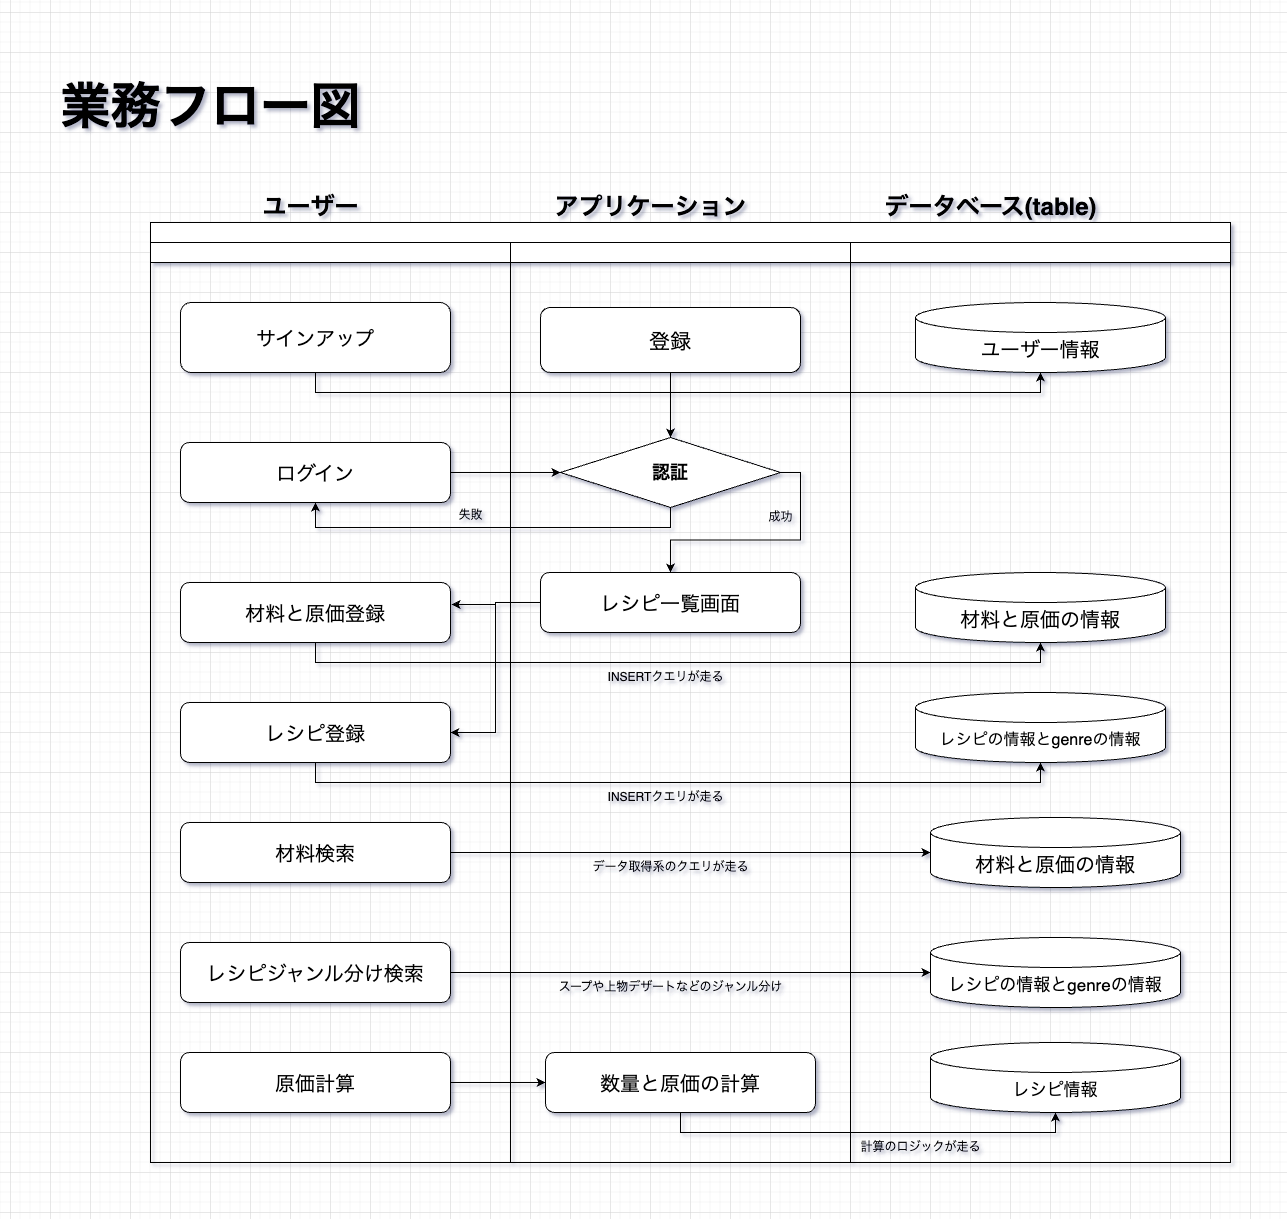

The diagram above was exported from draw.io. Its source (the exported page's mxGraphModel, read from the mxfile embedded in the PNG):
<mxGraphModel dx="1886" dy="1687" grid="1" gridSize="10" guides="1" tooltips="1" connect="1" arrows="1" fold="1" page="1" pageScale="1" pageWidth="1100" pageHeight="850" background="none" math="0" shadow="0">
  <root>
    <mxCell id="0" />
    <mxCell id="1" parent="0" />
    <mxCell id="Cs6u_LrRndYcABPFePya-14" value="&lt;h1&gt;&lt;span style=&quot;font-size: 50px;&quot;&gt;業務フロー図&lt;/span&gt;&lt;/h1&gt;" style="text;html=1;align=center;verticalAlign=middle;resizable=0;points=[];autosize=1;strokeColor=none;fillColor=none;" parent="1" vertex="1">
      <mxGeometry x="360" y="-402" width="320" height="110" as="geometry" />
    </mxCell>
    <mxCell id="77e6c97f196da883-1" value="&lt;h1 style=&quot;&quot;&gt;&lt;br&gt;&lt;/h1&gt;" style="swimlane;html=1;childLayout=stackLayout;startSize=20;rounded=0;shadow=0;labelBackgroundColor=none;strokeWidth=1;fontFamily=Verdana;fontSize=8;align=center;" parent="1" vertex="1">
      <mxGeometry x="460" y="-230" width="1080" height="940" as="geometry">
        <mxRectangle x="260" y="-190" width="290" height="90" as="alternateBounds" />
      </mxGeometry>
    </mxCell>
    <mxCell id="77e6c97f196da883-2" value="&lt;h2&gt;&lt;br&gt;&lt;/h2&gt;" style="swimlane;html=1;startSize=20;" parent="77e6c97f196da883-1" vertex="1">
      <mxGeometry y="20" width="360" height="920" as="geometry" />
    </mxCell>
    <mxCell id="77e6c97f196da883-8" value="&lt;span style=&quot;font-size: 20px;&quot;&gt;サインアップ&lt;/span&gt;" style="rounded=1;whiteSpace=wrap;html=1;shadow=0;labelBackgroundColor=none;strokeWidth=1;fontFamily=Verdana;fontSize=8;align=center;" parent="77e6c97f196da883-2" vertex="1">
      <mxGeometry x="30" y="60" width="270" height="70" as="geometry" />
    </mxCell>
    <mxCell id="77e6c97f196da883-9" value="&lt;font style=&quot;font-size: 20px;&quot;&gt;ログイン&lt;/font&gt;" style="rounded=1;whiteSpace=wrap;html=1;shadow=0;labelBackgroundColor=none;strokeWidth=1;fontFamily=Verdana;fontSize=8;align=center;" parent="77e6c97f196da883-2" vertex="1">
      <mxGeometry x="30" y="200" width="270" height="60" as="geometry" />
    </mxCell>
    <mxCell id="Cs6u_LrRndYcABPFePya-21" value="&lt;font style=&quot;font-size: 20px;&quot;&gt;レシピ登録&lt;/font&gt;" style="rounded=1;whiteSpace=wrap;html=1;shadow=0;labelBackgroundColor=none;strokeWidth=1;fontFamily=Verdana;fontSize=8;align=center;" parent="77e6c97f196da883-2" vertex="1">
      <mxGeometry x="30" y="460" width="270" height="60" as="geometry" />
    </mxCell>
    <mxCell id="_jN6b0gILv1ggbxcVcL7-1" value="&lt;font style=&quot;font-size: 20px;&quot;&gt;材料と原価登録&lt;/font&gt;" style="rounded=1;whiteSpace=wrap;html=1;shadow=0;labelBackgroundColor=none;strokeWidth=1;fontFamily=Verdana;fontSize=8;align=center;" vertex="1" parent="77e6c97f196da883-2">
      <mxGeometry x="30" y="340" width="270" height="60" as="geometry" />
    </mxCell>
    <mxCell id="Cs6u_LrRndYcABPFePya-29" value="&lt;font style=&quot;font-size: 20px;&quot;&gt;材料検索&lt;/font&gt;" style="rounded=1;whiteSpace=wrap;html=1;shadow=0;labelBackgroundColor=none;strokeWidth=1;fontFamily=Verdana;fontSize=8;align=center;" parent="77e6c97f196da883-2" vertex="1">
      <mxGeometry x="30" y="580" width="270" height="60" as="geometry" />
    </mxCell>
    <mxCell id="Cs6u_LrRndYcABPFePya-28" value="&lt;font style=&quot;font-size: 20px;&quot;&gt;レシピジャンル分け検索&lt;/font&gt;" style="rounded=1;whiteSpace=wrap;html=1;shadow=0;labelBackgroundColor=none;strokeWidth=1;fontFamily=Verdana;fontSize=8;align=center;" parent="77e6c97f196da883-2" vertex="1">
      <mxGeometry x="30" y="700" width="270" height="60" as="geometry" />
    </mxCell>
    <mxCell id="Cs6u_LrRndYcABPFePya-30" value="&lt;font style=&quot;font-size: 20px;&quot;&gt;原価計算&lt;/font&gt;" style="rounded=1;whiteSpace=wrap;html=1;shadow=0;labelBackgroundColor=none;strokeWidth=1;fontFamily=Verdana;fontSize=8;align=center;" parent="77e6c97f196da883-2" vertex="1">
      <mxGeometry x="30" y="810" width="270" height="60" as="geometry" />
    </mxCell>
    <mxCell id="Cs6u_LrRndYcABPFePya-35" style="edgeStyle=orthogonalEdgeStyle;rounded=0;orthogonalLoop=1;jettySize=auto;html=1;exitX=0.5;exitY=1;exitDx=0;exitDy=0;entryX=0.5;entryY=1;entryDx=0;entryDy=0;" parent="77e6c97f196da883-1" source="77e6c97f196da883-13" target="77e6c97f196da883-9" edge="1">
      <mxGeometry relative="1" as="geometry" />
    </mxCell>
    <mxCell id="_jN6b0gILv1ggbxcVcL7-8" style="edgeStyle=orthogonalEdgeStyle;rounded=0;orthogonalLoop=1;jettySize=auto;html=1;entryX=1;entryY=0.5;entryDx=0;entryDy=0;" edge="1" parent="77e6c97f196da883-1" source="Cs6u_LrRndYcABPFePya-27" target="Cs6u_LrRndYcABPFePya-21">
      <mxGeometry relative="1" as="geometry" />
    </mxCell>
    <mxCell id="_jN6b0gILv1ggbxcVcL7-10" style="edgeStyle=orthogonalEdgeStyle;rounded=0;orthogonalLoop=1;jettySize=auto;html=1;entryX=1.004;entryY=0.367;entryDx=0;entryDy=0;entryPerimeter=0;" edge="1" parent="77e6c97f196da883-1" source="Cs6u_LrRndYcABPFePya-27" target="_jN6b0gILv1ggbxcVcL7-1">
      <mxGeometry relative="1" as="geometry" />
    </mxCell>
    <mxCell id="77e6c97f196da883-3" value="" style="swimlane;html=1;startSize=20;" parent="77e6c97f196da883-1" vertex="1">
      <mxGeometry x="360" y="20" width="340" height="920" as="geometry" />
    </mxCell>
    <mxCell id="Cs6u_LrRndYcABPFePya-31" style="edgeStyle=orthogonalEdgeStyle;rounded=0;orthogonalLoop=1;jettySize=auto;html=1;entryX=0.5;entryY=0;entryDx=0;entryDy=0;" parent="77e6c97f196da883-3" source="77e6c97f196da883-11" target="77e6c97f196da883-13" edge="1">
      <mxGeometry relative="1" as="geometry" />
    </mxCell>
    <mxCell id="77e6c97f196da883-11" value="&lt;font style=&quot;font-size: 21px;&quot;&gt;登録&lt;/font&gt;" style="rounded=1;whiteSpace=wrap;html=1;shadow=0;labelBackgroundColor=none;strokeWidth=1;fontFamily=Verdana;fontSize=8;align=center;" parent="77e6c97f196da883-3" vertex="1">
      <mxGeometry x="30" y="65" width="260" height="65" as="geometry" />
    </mxCell>
    <mxCell id="Cs6u_LrRndYcABPFePya-38" style="edgeStyle=orthogonalEdgeStyle;rounded=0;orthogonalLoop=1;jettySize=auto;html=1;exitX=1;exitY=0.5;exitDx=0;exitDy=0;entryX=0.5;entryY=0;entryDx=0;entryDy=0;" parent="77e6c97f196da883-3" source="77e6c97f196da883-13" target="Cs6u_LrRndYcABPFePya-27" edge="1">
      <mxGeometry relative="1" as="geometry" />
    </mxCell>
    <mxCell id="77e6c97f196da883-13" value="&lt;h4&gt;&lt;font style=&quot;font-size: 18px;&quot;&gt;認証&lt;/font&gt;&lt;/h4&gt;" style="rhombus;whiteSpace=wrap;html=1;rounded=0;shadow=0;labelBackgroundColor=none;strokeWidth=1;fontFamily=Verdana;fontSize=8;align=center;" parent="77e6c97f196da883-3" vertex="1">
      <mxGeometry x="50" y="195" width="220" height="70" as="geometry" />
    </mxCell>
    <mxCell id="Cs6u_LrRndYcABPFePya-37" value="成功" style="text;html=1;align=center;verticalAlign=middle;resizable=0;points=[];autosize=1;strokeColor=none;fillColor=none;" parent="77e6c97f196da883-3" vertex="1">
      <mxGeometry x="245" y="260" width="50" height="30" as="geometry" />
    </mxCell>
    <mxCell id="Cs6u_LrRndYcABPFePya-27" value="&lt;font style=&quot;font-size: 20px;&quot;&gt;レシピ一覧画面&lt;/font&gt;" style="rounded=1;whiteSpace=wrap;html=1;shadow=0;labelBackgroundColor=none;strokeWidth=1;fontFamily=Verdana;fontSize=8;align=center;" parent="77e6c97f196da883-3" vertex="1">
      <mxGeometry x="30" y="330" width="260" height="60" as="geometry" />
    </mxCell>
    <mxCell id="_jN6b0gILv1ggbxcVcL7-18" value="INSERTクエリが走る" style="text;html=1;align=center;verticalAlign=middle;resizable=0;points=[];autosize=1;strokeColor=none;fillColor=none;" vertex="1" parent="77e6c97f196da883-3">
      <mxGeometry x="85" y="420" width="140" height="30" as="geometry" />
    </mxCell>
    <mxCell id="_jN6b0gILv1ggbxcVcL7-19" value="INSERTクエリが走る" style="text;html=1;align=center;verticalAlign=middle;resizable=0;points=[];autosize=1;strokeColor=none;fillColor=none;" vertex="1" parent="77e6c97f196da883-3">
      <mxGeometry x="85" y="540" width="140" height="30" as="geometry" />
    </mxCell>
    <mxCell id="_jN6b0gILv1ggbxcVcL7-25" value="&lt;p style=&quot;padding: 0px 0px 0.1em; margin: 2.2em 0px 2.4rem; box-sizing: inherit; line-height: 1.5; font-feature-settings: &amp;quot;palt&amp;quot;; cursor: pointer; position: relative; border-bottom: 1px solid var(--color-divider); color: rgba(0, 0, 0, 0.87); font-family: YakuHanJPs, -apple-system, &amp;quot;system-ui&amp;quot;, &amp;quot;Segoe UI&amp;quot;, &amp;quot;Hiragino Sans&amp;quot;, &amp;quot;Hiragino Kaku Gothic ProN&amp;quot;, Meiryo, sans-serif; text-align: start; background-color: rgb(255, 255, 255);&quot;&gt;&lt;br&gt;&lt;/p&gt;" style="text;html=1;align=center;verticalAlign=middle;resizable=0;points=[];autosize=1;strokeColor=none;fillColor=none;" vertex="1" parent="77e6c97f196da883-3">
      <mxGeometry x="130" y="610" width="20" height="100" as="geometry" />
    </mxCell>
    <mxCell id="_jN6b0gILv1ggbxcVcL7-26" value="データ取得系のクエリが走る" style="text;html=1;align=center;verticalAlign=middle;resizable=0;points=[];autosize=1;strokeColor=none;fillColor=none;" vertex="1" parent="77e6c97f196da883-3">
      <mxGeometry x="70" y="610" width="180" height="30" as="geometry" />
    </mxCell>
    <mxCell id="_jN6b0gILv1ggbxcVcL7-29" value="スープや上物デザートなどのジャンル分け" style="text;html=1;align=center;verticalAlign=middle;resizable=0;points=[];autosize=1;strokeColor=none;fillColor=none;" vertex="1" parent="77e6c97f196da883-3">
      <mxGeometry x="35" y="730" width="250" height="30" as="geometry" />
    </mxCell>
    <mxCell id="_jN6b0gILv1ggbxcVcL7-3" value="&lt;font style=&quot;font-size: 20px;&quot;&gt;数量と原価の計算&lt;/font&gt;" style="rounded=1;whiteSpace=wrap;html=1;shadow=0;labelBackgroundColor=none;strokeWidth=1;fontFamily=Verdana;fontSize=8;align=center;" vertex="1" parent="77e6c97f196da883-3">
      <mxGeometry x="35" y="810" width="270" height="60" as="geometry" />
    </mxCell>
    <mxCell id="77e6c97f196da883-4" value="" style="swimlane;html=1;startSize=20;" parent="77e6c97f196da883-1" vertex="1">
      <mxGeometry x="700" y="20" width="380" height="920" as="geometry" />
    </mxCell>
    <mxCell id="Cs6u_LrRndYcABPFePya-20" value="&lt;font style=&quot;font-size: 20px;&quot;&gt;ユーザー情報&lt;/font&gt;" style="shape=cylinder3;whiteSpace=wrap;html=1;boundedLbl=1;backgroundOutline=1;size=15;" parent="77e6c97f196da883-4" vertex="1">
      <mxGeometry x="65" y="60" width="250" height="70" as="geometry" />
    </mxCell>
    <mxCell id="_jN6b0gILv1ggbxcVcL7-11" value="&lt;font style=&quot;font-size: 20px;&quot;&gt;材料と原価の情報&lt;br&gt;&lt;/font&gt;" style="shape=cylinder3;whiteSpace=wrap;html=1;boundedLbl=1;backgroundOutline=1;size=15;" vertex="1" parent="77e6c97f196da883-4">
      <mxGeometry x="65" y="330" width="250" height="70" as="geometry" />
    </mxCell>
    <mxCell id="_jN6b0gILv1ggbxcVcL7-15" value="&lt;font style=&quot;font-size: 16px;&quot;&gt;レシピの情報とgenreの情報&lt;/font&gt;" style="shape=cylinder3;whiteSpace=wrap;html=1;boundedLbl=1;backgroundOutline=1;size=15;" vertex="1" parent="77e6c97f196da883-4">
      <mxGeometry x="65" y="450" width="250" height="70" as="geometry" />
    </mxCell>
    <mxCell id="_jN6b0gILv1ggbxcVcL7-23" value="&lt;font style=&quot;font-size: 20px;&quot;&gt;材料と原価の情報&lt;br&gt;&lt;/font&gt;" style="shape=cylinder3;whiteSpace=wrap;html=1;boundedLbl=1;backgroundOutline=1;size=15;" vertex="1" parent="77e6c97f196da883-4">
      <mxGeometry x="80" y="575" width="250" height="70" as="geometry" />
    </mxCell>
    <mxCell id="_jN6b0gILv1ggbxcVcL7-27" value="&lt;font style=&quot;font-size: 17px;&quot;&gt;レシピの情報とgenreの情報&lt;/font&gt;" style="shape=cylinder3;whiteSpace=wrap;html=1;boundedLbl=1;backgroundOutline=1;size=15;" vertex="1" parent="77e6c97f196da883-4">
      <mxGeometry x="80" y="695" width="250" height="70" as="geometry" />
    </mxCell>
    <mxCell id="_jN6b0gILv1ggbxcVcL7-31" value="&lt;span style=&quot;font-size: 17px;&quot;&gt;レシピ情報&lt;/span&gt;" style="shape=cylinder3;whiteSpace=wrap;html=1;boundedLbl=1;backgroundOutline=1;size=15;" vertex="1" parent="77e6c97f196da883-4">
      <mxGeometry x="80" y="800" width="250" height="70" as="geometry" />
    </mxCell>
    <mxCell id="_jN6b0gILv1ggbxcVcL7-34" value="計算のロジックが走る" style="text;html=1;align=center;verticalAlign=middle;resizable=0;points=[];autosize=1;strokeColor=none;fillColor=none;" vertex="1" parent="77e6c97f196da883-4">
      <mxGeometry y="890" width="140" height="30" as="geometry" />
    </mxCell>
    <mxCell id="_jN6b0gILv1ggbxcVcL7-13" style="edgeStyle=orthogonalEdgeStyle;rounded=0;orthogonalLoop=1;jettySize=auto;html=1;entryX=0.5;entryY=1;entryDx=0;entryDy=0;entryPerimeter=0;exitX=0.5;exitY=1;exitDx=0;exitDy=0;" edge="1" parent="77e6c97f196da883-1" source="_jN6b0gILv1ggbxcVcL7-1" target="_jN6b0gILv1ggbxcVcL7-11">
      <mxGeometry relative="1" as="geometry" />
    </mxCell>
    <mxCell id="_jN6b0gILv1ggbxcVcL7-14" style="edgeStyle=orthogonalEdgeStyle;rounded=0;orthogonalLoop=1;jettySize=auto;html=1;entryX=0.5;entryY=1;entryDx=0;entryDy=0;entryPerimeter=0;exitX=0.5;exitY=1;exitDx=0;exitDy=0;" edge="1" parent="77e6c97f196da883-1" source="77e6c97f196da883-8" target="Cs6u_LrRndYcABPFePya-20">
      <mxGeometry relative="1" as="geometry" />
    </mxCell>
    <mxCell id="_jN6b0gILv1ggbxcVcL7-16" style="edgeStyle=orthogonalEdgeStyle;rounded=0;orthogonalLoop=1;jettySize=auto;html=1;entryX=0.5;entryY=1;entryDx=0;entryDy=0;entryPerimeter=0;exitX=0.5;exitY=1;exitDx=0;exitDy=0;" edge="1" parent="77e6c97f196da883-1" source="Cs6u_LrRndYcABPFePya-21" target="_jN6b0gILv1ggbxcVcL7-15">
      <mxGeometry relative="1" as="geometry" />
    </mxCell>
    <mxCell id="_jN6b0gILv1ggbxcVcL7-17" style="edgeStyle=orthogonalEdgeStyle;rounded=0;orthogonalLoop=1;jettySize=auto;html=1;exitX=1;exitY=0.5;exitDx=0;exitDy=0;entryX=0;entryY=0.5;entryDx=0;entryDy=0;" edge="1" parent="77e6c97f196da883-1" source="77e6c97f196da883-9" target="77e6c97f196da883-13">
      <mxGeometry relative="1" as="geometry" />
    </mxCell>
    <mxCell id="_jN6b0gILv1ggbxcVcL7-24" style="edgeStyle=orthogonalEdgeStyle;rounded=0;orthogonalLoop=1;jettySize=auto;html=1;entryX=0;entryY=0.5;entryDx=0;entryDy=0;entryPerimeter=0;" edge="1" parent="77e6c97f196da883-1" source="Cs6u_LrRndYcABPFePya-29" target="_jN6b0gILv1ggbxcVcL7-23">
      <mxGeometry relative="1" as="geometry" />
    </mxCell>
    <mxCell id="_jN6b0gILv1ggbxcVcL7-28" style="edgeStyle=orthogonalEdgeStyle;rounded=0;orthogonalLoop=1;jettySize=auto;html=1;" edge="1" parent="77e6c97f196da883-1" source="Cs6u_LrRndYcABPFePya-28" target="_jN6b0gILv1ggbxcVcL7-27">
      <mxGeometry relative="1" as="geometry" />
    </mxCell>
    <mxCell id="_jN6b0gILv1ggbxcVcL7-32" style="edgeStyle=orthogonalEdgeStyle;rounded=0;orthogonalLoop=1;jettySize=auto;html=1;entryX=0;entryY=0.5;entryDx=0;entryDy=0;" edge="1" parent="77e6c97f196da883-1" source="Cs6u_LrRndYcABPFePya-30" target="_jN6b0gILv1ggbxcVcL7-3">
      <mxGeometry relative="1" as="geometry" />
    </mxCell>
    <mxCell id="_jN6b0gILv1ggbxcVcL7-33" style="edgeStyle=orthogonalEdgeStyle;rounded=0;orthogonalLoop=1;jettySize=auto;html=1;entryX=0.5;entryY=1;entryDx=0;entryDy=0;entryPerimeter=0;exitX=0.5;exitY=1;exitDx=0;exitDy=0;" edge="1" parent="77e6c97f196da883-1" source="_jN6b0gILv1ggbxcVcL7-3" target="_jN6b0gILv1ggbxcVcL7-31">
      <mxGeometry relative="1" as="geometry">
        <mxPoint x="770" y="860" as="targetPoint" />
      </mxGeometry>
    </mxCell>
    <mxCell id="Cs6u_LrRndYcABPFePya-16" value="&lt;h1&gt;ユーザー&lt;/h1&gt;" style="text;html=1;align=center;verticalAlign=middle;resizable=0;points=[];autosize=1;strokeColor=none;fillColor=none;" parent="1" vertex="1">
      <mxGeometry x="560" y="-280" width="120" height="70" as="geometry" />
    </mxCell>
    <mxCell id="Cs6u_LrRndYcABPFePya-17" value="&lt;h1&gt;アプリケーション&lt;/h1&gt;" style="text;html=1;align=center;verticalAlign=middle;resizable=0;points=[];autosize=1;strokeColor=none;fillColor=none;" parent="1" vertex="1">
      <mxGeometry x="850" y="-280" width="220" height="70" as="geometry" />
    </mxCell>
    <mxCell id="Cs6u_LrRndYcABPFePya-18" value="&lt;h1&gt;データベース(table)&lt;/h1&gt;" style="text;html=1;align=center;verticalAlign=middle;resizable=0;points=[];autosize=1;strokeColor=none;fillColor=none;" parent="1" vertex="1">
      <mxGeometry x="1180" y="-280" width="240" height="70" as="geometry" />
    </mxCell>
    <mxCell id="Cs6u_LrRndYcABPFePya-36" value="失敗" style="text;html=1;align=center;verticalAlign=middle;resizable=0;points=[];autosize=1;strokeColor=none;fillColor=none;" parent="1" vertex="1">
      <mxGeometry x="755" y="48" width="50" height="30" as="geometry" />
    </mxCell>
  </root>
</mxGraphModel>